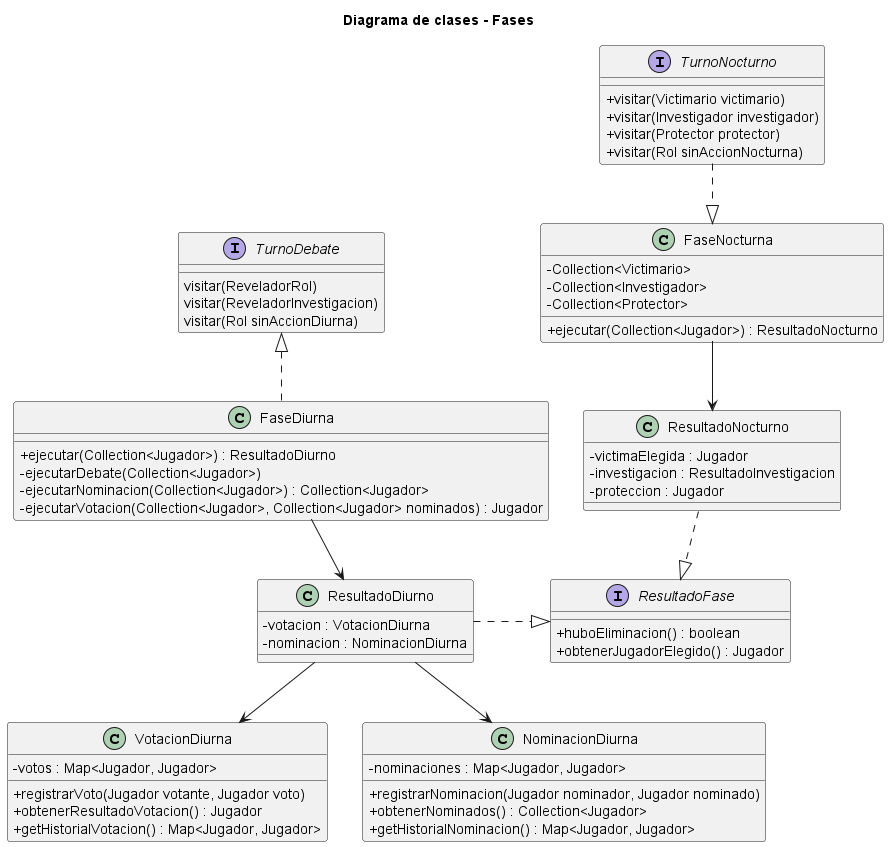

The diagram above was rendered by PlantUML. Its source (embedded in the PNG):
@startuml
skinparam classAttributeIconSize 0

title Diagrama de clases - Fases

class FaseNocturna {
    - Collection<Victimario>
    - Collection<Investigador>
    - Collection<Protector>
    + ejecutar(Collection<Jugador>) : ResultadoNocturno
}

TurnoDebate <|.. FaseDiurna
class FaseDiurna {
    + ejecutar(Collection<Jugador>) : ResultadoDiurno
    - ejecutarDebate(Collection<Jugador>)
    - ejecutarNominacion(Collection<Jugador>) : Collection<Jugador>
    - ejecutarVotacion(Collection<Jugador>, Collection<Jugador> nominados) : Jugador
}

ResultadoDiurno --> VotacionDiurna
class VotacionDiurna {
    - votos : Map<Jugador, Jugador>
    + registrarVoto(Jugador votante, Jugador voto)
    + obtenerResultadoVotacion() : Jugador
    + getHistorialVotacion() : Map<Jugador, Jugador>
}

ResultadoDiurno --> NominacionDiurna
class NominacionDiurna {
    - nominaciones : Map<Jugador, Jugador>
    + registrarNominacion(Jugador nominador, Jugador nominado)
    + obtenerNominados() : Collection<Jugador>
    + getHistorialNominacion() : Map<Jugador, Jugador>
}

interface TurnoDebate {
    visitar(ReveladorRol)
    visitar(ReveladorInvestigacion)
    visitar(Rol sinAccionDiurna)
}

TurnoNocturno ..|> FaseNocturna
interface TurnoNocturno {
    + visitar(Victimario victimario)
    + visitar(Investigador investigador)
    + visitar(Protector protector)
    + visitar(Rol sinAccionNocturna)
}

class ResultadoNocturno {
    - victimaElegida : Jugador
    - investigacion : ResultadoInvestigacion
    - proteccion : Jugador
}

class ResultadoDiurno {
    - votacion : VotacionDiurna
    - nominacion : NominacionDiurna
}

ResultadoNocturno ..|> ResultadoFase
ResultadoDiurno .|> ResultadoFase
interface ResultadoFase {
    + huboEliminacion() : boolean
    + obtenerJugadorElegido() : Jugador
}

FaseDiurna --> ResultadoDiurno
FaseNocturna --> ResultadoNocturno

@enduml